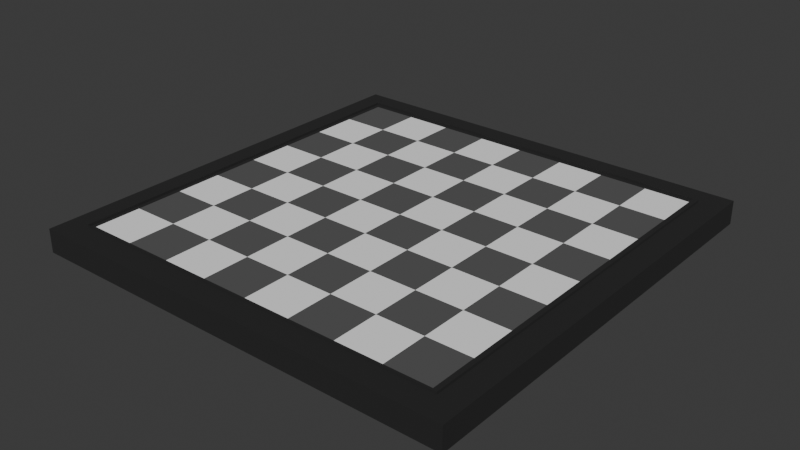 # Source: chess_base.blend  (saved by Blender 4.2.67; exported with 4.5.12 LTS)
import bpy
from mathutils import Matrix  # noqa: F401  (used for matrix-valued properties, if any)

bpy.ops.wm.read_factory_settings(use_empty=True)
scene = bpy.context.scene
scene.name = 'Scene'

# ---- collections
col_chess = bpy.data.collections.new('CHESS'); scene.collection.children.link(col_chess)

# ---- materials (node trees are filled in below, after node groups)
mat_material_003 = bpy.data.materials.new('Material.003')
mat_material_004 = bpy.data.materials.new('Material.004')
mat_material = bpy.data.materials.new('Material')
mat_material.alpha_threshold = 0.0
mat_material.roughness = 0.5
mat_material.line_color = (0.0, 0.0, 0.0, 1.0)

# ---- material node trees
mat_material_003.use_nodes = True; mat_material_003.node_tree.nodes.clear()
_N = mat_material_003.node_tree.nodes; _L = mat_material_003.node_tree.links
n0 = _N.new('ShaderNodeBsdfPrincipled'); n0.name = 'Principled BSDF'; n0.location = (10, 300)
n0.inputs[0].default_value = (0.9119, 0.9119, 0.9119, 1.0)
n0.inputs[2].default_value = 0.9
n1 = _N.new('ShaderNodeOutputMaterial'); n1.name = 'Material Output'; n1.location = (300, 300)
_L.new(n0.outputs[0], n1.inputs[0])
n1.is_active_output = True
mat_material_004.use_nodes = True; mat_material_004.node_tree.nodes.clear()
_N = mat_material_004.node_tree.nodes; _L = mat_material_004.node_tree.links
n0 = _N.new('ShaderNodeBsdfPrincipled'); n0.name = 'Principled BSDF'; n0.location = (10, 300)
n0.inputs[0].default_value = (0.08873, 0.08873, 0.08873, 1.0)
n0.inputs[2].default_value = 0.9
n1 = _N.new('ShaderNodeOutputMaterial'); n1.name = 'Material Output'; n1.location = (300, 300)
_L.new(n0.outputs[0], n1.inputs[0])
n1.is_active_output = True
mat_material.use_nodes = True; mat_material.node_tree.nodes.clear()
_N = mat_material.node_tree.nodes; _L = mat_material.node_tree.links
n0 = _N.new('ShaderNodeOutputMaterial'); n0.name = 'Material Output'; n0.location = (300, 300)
n1 = _N.new('ShaderNodeBsdfPrincipled'); n1.name = 'Principled BSDF'; n1.location = (10, 300)
n1.inputs[0].default_value = (0.01662, 0.01662, 0.01662, 1.0)
n1.inputs[2].default_value = 0.9
n1.inputs[3].default_value = 1.45
_L.new(n1.outputs[0], n0.inputs[0])
n0.is_active_output = True

# ---- world
world_world = bpy.data.worlds.new('World'); scene.world = world_world
world_world.use_nodes = True; world_world.node_tree.nodes.clear()
_N = world_world.node_tree.nodes; _L = world_world.node_tree.links
n0 = _N.new('ShaderNodeOutputWorld'); n0.name = 'World Output'; n0.location = (300, 300)
n1 = _N.new('ShaderNodeBackground'); n1.name = 'Background'; n1.location = (10, 300)
n1.inputs[0].default_value = (0.05088, 0.05088, 0.05088, 1.0)
_L.new(n1.outputs[0], n0.inputs[0])
n0.is_active_output = True
world_world.color = (0.05088, 0.05088, 0.05088)
world_world.sun_shadow_jitter_overblur = 0.0

# ---- meshes
me_plane_001 = bpy.data.meshes.new('Plane.001')
me_plane_001.from_pydata([(-1.0, -1.0, 0.0), (1.0, -1.0, 0.0), (-1.0, 1.0, 0.0), (1.0, 1.0, 0.0), (-0.75, -1.0, 0.0), (-0.5, -1.0, 0.0), (-0.25, -1.0, 0.0), (0.0, -1.0, 0.0), (0.25, -1.0, 0.0), (0.5, -1.0, 0.0), (0.75, -1.0, 0.0), (0.75, 1.0, 0.0), (0.5, 1.0, 0.0), (0.25, 1.0, 0.0), (0.0, 1.0, 0.0), (-0.25, 1.0, 0.0), (-0.5, 1.0, 0.0), (-0.75, 1.0, 0.0), (-1.0, 0.75, 0.0), (-1.0, 0.5, 0.0), (-1.0, 0.25, 0.0), (-1.0, 0.0, 0.0), (-1.0, -0.25, 0.0), (-1.0, -0.5, 0.0), (-1.0, -0.75, 0.0), (1.0, -0.75, 0.0), (1.0, -0.5, 0.0), (1.0, -0.25, 0.0), (1.0, 0.0, 0.0), (1.0, 0.25, 0.0), (1.0, 0.5, 0.0), (1.0, 0.75, 0.0), (-0.75, -0.75, 0.0), (-0.75, -0.5, 0.0), (-0.75, -0.25, 0.0), (-0.75, 0.0, 0.0), (-0.75, 0.25, 0.0), (-0.75, 0.5, 0.0), (-0.75, 0.75, 0.0), (-0.5, -0.75, 0.0), (-0.5, -0.5, 0.0), (-0.5, -0.25, 0.0), (-0.5, 0.0, 0.0), (-0.5, 0.25, 0.0), (-0.5, 0.5, 0.0), (-0.5, 0.75, 0.0), (-0.25, -0.75, 0.0), (-0.25, -0.5, 0.0), (-0.25, -0.25, 0.0), (-0.25, 0.0, 0.0), (-0.25, 0.25, 0.0), (-0.25, 0.5, 0.0), (-0.25, 0.75, 0.0), (0.0, -0.75, 0.0), (0.0, -0.5, 0.0), (0.0, -0.25, 0.0), (0.0, 0.0, 0.0), (0.0, 0.25, 0.0), (0.0, 0.5, 0.0), (0.0, 0.75, 0.0), (0.25, -0.75, 0.0), (0.25, -0.5, 0.0), (0.25, -0.25, 0.0), (0.25, 0.0, 0.0), (0.25, 0.25, 0.0), (0.25, 0.5, 0.0), (0.25, 0.75, 0.0), (0.5, -0.75, 0.0), (0.5, -0.5, 0.0), (0.5, -0.25, 0.0), (0.5, 0.0, 0.0), (0.5, 0.25, 0.0), (0.5, 0.5, 0.0), (0.5, 0.75, 0.0), (0.75, -0.75, 0.0), (0.75, -0.5, 0.0), (0.75, -0.25, 0.0), (0.75, 0.0, 0.0), (0.75, 0.25, 0.0), (0.75, 0.5, 0.0), (0.75, 0.75, 0.0), (-1.0, -1.0, 1.0), (1.0, -1.0, 1.0), (-1.0, 1.0, 1.0), (1.0, 1.0, 1.0), (-0.75, -1.0, 1.0), (-0.5, -1.0, 1.0), (-0.25, -1.0, 1.0), (0.0, -1.0, 1.0), (0.25, -1.0, 1.0), (0.5, -1.0, 1.0), (0.75, -1.0, 1.0), (0.75, 1.0, 1.0), (0.5, 1.0, 1.0), (0.25, 1.0, 1.0), (0.0, 1.0, 1.0), (-0.25, 1.0, 1.0), (-0.5, 1.0, 1.0), (-0.75, 1.0, 1.0), (-1.0, 0.75, 1.0), (-1.0, 0.5, 1.0), (-1.0, 0.25, 1.0), (-1.0, 0.0, 1.0), (-1.0, -0.25, 1.0), (-1.0, -0.5, 1.0), (-1.0, -0.75, 1.0), (1.0, -0.75, 1.0), (1.0, -0.5, 1.0), (1.0, -0.25, 1.0), (1.0, 0.0, 1.0), (1.0, 0.25, 1.0), (1.0, 0.5, 1.0), (1.0, 0.75, 1.0), (-0.75, -0.75, 1.0), (-0.75, -0.5, 1.0), (-0.75, -0.25, 1.0), (-0.75, 0.0, 1.0), (-0.75, 0.25, 1.0), (-0.75, 0.5, 1.0), (-0.75, 0.75, 1.0), (-0.5, -0.75, 1.0), (-0.5, -0.5, 1.0), (-0.5, -0.25, 1.0), (-0.5, 0.0, 1.0), (-0.5, 0.25, 1.0), (-0.5, 0.5, 1.0), (-0.5, 0.75, 1.0), (-0.25, -0.75, 1.0), (-0.25, -0.5, 1.0), (-0.25, -0.25, 1.0), (-0.25, 0.0, 1.0), (-0.25, 0.25, 1.0), (-0.25, 0.5, 1.0), (-0.25, 0.75, 1.0), (0.0, -0.75, 1.0), (0.0, -0.5, 1.0), (0.0, -0.25, 1.0), (0.0, 0.0, 1.0), (0.0, 0.25, 1.0), (0.0, 0.5, 1.0), (0.0, 0.75, 1.0), (0.25, -0.75, 1.0), (0.25, -0.5, 1.0), (0.25, -0.25, 1.0), (0.25, 0.0, 1.0), (0.25, 0.25, 1.0), (0.25, 0.5, 1.0), (0.25, 0.75, 1.0), (0.5, -0.75, 1.0), (0.5, -0.5, 1.0), (0.5, -0.25, 1.0), (0.5, 0.0, 1.0), (0.5, 0.25, 1.0), (0.5, 0.5, 1.0), (0.5, 0.75, 1.0), (0.75, -0.75, 1.0), (0.75, -0.5, 1.0), (0.75, -0.25, 1.0), (0.75, 0.0, 1.0), (0.75, 0.25, 1.0), (0.75, 0.5, 1.0), (0.75, 0.75, 1.0)], [], [(80, 11, 3, 31), (18, 2, 17, 38), (38, 17, 16, 45), (45, 16, 15, 52), (52, 15, 14, 59), (59, 14, 13, 66), (66, 13, 12, 73), (73, 12, 11, 80), (9, 67, 74, 10), (67, 68, 75, 74), (68, 69, 76, 75), (69, 70, 77, 76), (70, 71, 78, 77), (71, 72, 79, 78), (72, 73, 80, 79), (8, 60, 67, 9), (60, 61, 68, 67), (61, 62, 69, 68), (62, 63, 70, 69), (63, 64, 71, 70), (64, 65, 72, 71), (65, 66, 73, 72), (7, 53, 60, 8), (53, 54, 61, 60), (54, 55, 62, 61), (55, 56, 63, 62), (56, 57, 64, 63), (57, 58, 65, 64), (58, 59, 66, 65), (6, 46, 53, 7), (46, 47, 54, 53), (47, 48, 55, 54), (48, 49, 56, 55), (49, 50, 57, 56), (50, 51, 58, 57), (51, 52, 59, 58), (5, 39, 46, 6), (39, 40, 47, 46), (40, 41, 48, 47), (41, 42, 49, 48), (42, 43, 50, 49), (43, 44, 51, 50), (44, 45, 52, 51), (4, 32, 39, 5), (32, 33, 40, 39), (33, 34, 41, 40), (34, 35, 42, 41), (35, 36, 43, 42), (36, 37, 44, 43), (37, 38, 45, 44), (0, 24, 32, 4), (24, 23, 33, 32), (23, 22, 34, 33), (22, 21, 35, 34), (21, 20, 36, 35), (20, 19, 37, 36), (19, 18, 38, 37), (10, 74, 25, 1), (74, 75, 26, 25), (75, 76, 27, 26), (76, 77, 28, 27), (77, 78, 29, 28), (78, 79, 30, 29), (79, 80, 31, 30), (161, 112, 84, 92), (99, 119, 98, 83), (119, 126, 97, 98), (126, 133, 96, 97), (133, 140, 95, 96), (140, 147, 94, 95), (147, 154, 93, 94), (154, 161, 92, 93), (90, 91, 155, 148), (148, 155, 156, 149), (149, 156, 157, 150), (150, 157, 158, 151), (151, 158, 159, 152), (152, 159, 160, 153), (153, 160, 161, 154), (89, 90, 148, 141), (141, 148, 149, 142), (142, 149, 150, 143), (143, 150, 151, 144), (144, 151, 152, 145), (145, 152, 153, 146), (146, 153, 154, 147), (88, 89, 141, 134), (134, 141, 142, 135), (135, 142, 143, 136), (136, 143, 144, 137), (137, 144, 145, 138), (138, 145, 146, 139), (139, 146, 147, 140), (87, 88, 134, 127), (127, 134, 135, 128), (128, 135, 136, 129), (129, 136, 137, 130), (130, 137, 138, 131), (131, 138, 139, 132), (132, 139, 140, 133), (86, 87, 127, 120), (120, 127, 128, 121), (121, 128, 129, 122), (122, 129, 130, 123), (123, 130, 131, 124), (124, 131, 132, 125), (125, 132, 133, 126), (85, 86, 120, 113), (113, 120, 121, 114), (114, 121, 122, 115), (115, 122, 123, 116), (116, 123, 124, 117), (117, 124, 125, 118), (118, 125, 126, 119), (81, 85, 113, 105), (105, 113, 114, 104), (104, 114, 115, 103), (103, 115, 116, 102), (102, 116, 117, 101), (101, 117, 118, 100), (100, 118, 119, 99), (91, 82, 106, 155), (155, 106, 107, 156), (156, 107, 108, 157), (157, 108, 109, 158), (158, 109, 110, 159), (159, 110, 111, 160), (160, 111, 112, 161), (3, 11, 92, 84), (30, 31, 112, 111), (2, 18, 99, 83), (11, 12, 93, 92), (18, 19, 100, 99), (12, 13, 94, 93), (24, 0, 81, 105), (19, 20, 101, 100), (13, 14, 95, 94), (10, 1, 82, 91), (20, 21, 102, 101), (14, 15, 96, 95), (31, 3, 84, 112), (21, 22, 103, 102), (15, 16, 97, 96), (17, 2, 83, 98), (22, 23, 104, 103), (16, 17, 98, 97), (0, 4, 85, 81), (23, 24, 105, 104), (4, 5, 86, 85), (1, 25, 106, 82), (5, 6, 87, 86), (25, 26, 107, 106), (6, 7, 88, 87), (26, 27, 108, 107), (7, 8, 89, 88), (27, 28, 109, 108), (8, 9, 90, 89), (28, 29, 110, 109), (9, 10, 91, 90), (29, 30, 111, 110)])
me_plane_001.polygons.foreach_set('material_index', [0, 1, 0, 1, 0, 1, 0, 1, 0, 1, 0, 1, 0, 1, 0, 1, 0, 1, 0, 1, 0, 1, 0, 1, 0, 1, 0, 1, 0, 1, 0, 1, 0, 1, 0, 1, 0, 1, 0, 1, 0, 1, 0, 1, 0, 1, 0, 1, 0, 1, 0, 1, 0, 1, 0, 1, 0, 1, 0, 1, 0, 1, 0, 1, 0, 1, 0, 1, 0, 1, 0, 1, 0, 1, 0, 1, 0, 1, 0, 1, 0, 1, 0, 1, 0, 1, 0, 1, 0, 1, 0, 1, 0, 1, 0, 1, 0, 1, 0, 1, 0, 1, 0, 1, 0, 1, 0, 1, 0, 1, 0, 1, 0, 1, 0, 1, 0, 1, 0, 1, 0, 1, 0, 1, 0, 1, 0, 1, 0, 1, 1, 1, 0, 0, 0, 1, 1, 1, 0, 0, 0, 1, 1, 1, 0, 0, 0, 1, 1, 1, 0, 0, 1, 1, 0, 0, 1, 1, 0, 0])
_uv = me_plane_001.uv_layers.new(name='UVMap')
_uv.uv.foreach_set('vector', [0.875, 0.875, 0.875, 1.0, 1.0, 1.0, 1.0, 0.875, 0.0, 0.875, 0.0, 1.0, 0.125, 1.0, 0.125, 0.875, 0.125, 0.875, 0.125, 1.0, 0.25, 1.0, 0.25, 0.875, 0.25, 0.875, 0.25, 1.0, 0.375, 1.0, 0.375, 0.875, 0.375, 0.875, 0.375, 1.0, 0.5, 1.0, 0.5, 0.875, 0.5, 0.875, 0.5, 1.0, 0.625, 1.0, 0.625, 0.875, 0.625, 0.875, 0.625, 1.0, 0.75, 1.0, 0.75, 0.875, 0.75, 0.875, 0.75, 1.0, 0.875, 1.0, 0.875, 0.875, 0.75, 0.0, 0.75, 0.125, 0.875, 0.125, 0.875, 0.0, 0.75, 0.125, 0.75, 0.25, 0.875, 0.25, 0.875, 0.125, 0.75, 0.25, 0.75, 0.375, 0.875, 0.375, 0.875, 0.25, 0.75, 0.375, 0.75, 0.5, 0.875, 0.5, 0.875, 0.375, 0.75, 0.5, 0.75, 0.625, 0.875, 0.625, 0.875, 0.5, 0.75, 0.625, 0.75, 0.75, 0.875, 0.75, 0.875, 0.625, 0.75, 0.75, 0.75, 0.875, 0.875, 0.875, 0.875, 0.75, 0.625, 0.0, 0.625, 0.125, 0.75, 0.125, 0.75, 0.0, 0.625, 0.125, 0.625, 0.25, 0.75, 0.25, 0.75, 0.125, 0.625, 0.25, 0.625, 0.375, 0.75, 0.375, 0.75, 0.25, 0.625, 0.375, 0.625, 0.5, 0.75, 0.5, 0.75, 0.375, 0.625, 0.5, 0.625, 0.625, 0.75, 0.625, 0.75, 0.5, 0.625, 0.625, 0.625, 0.75, 0.75, 0.75, 0.75, 0.625, 0.625, 0.75, 0.625, 0.875, 0.75, 0.875, 0.75, 0.75, 0.5, 0.0, 0.5, 0.125, 0.625, 0.125, 0.625, 0.0, 0.5, 0.125, 0.5, 0.25, 0.625, 0.25, 0.625, 0.125, 0.5, 0.25, 0.5, 0.375, 0.625, 0.375, 0.625, 0.25, 0.5, 0.375, 0.5, 0.5, 0.625, 0.5, 0.625, 0.375, 0.5, 0.5, 0.5, 0.625, 0.625, 0.625, 0.625, 0.5, 0.5, 0.625, 0.5, 0.75, 0.625, 0.75, 0.625, 0.625, 0.5, 0.75, 0.5, 0.875, 0.625, 0.875, 0.625, 0.75, 0.375, 0.0, 0.375, 0.125, 0.5, 0.125, 0.5, 0.0, 0.375, 0.125, 0.375, 0.25, 0.5, 0.25, 0.5, 0.125, 0.375, 0.25, 0.375, 0.375, 0.5, 0.375, 0.5, 0.25, 0.375, 0.375, 0.375, 0.5, 0.5, 0.5, 0.5, 0.375, 0.375, 0.5, 0.375, 0.625, 0.5, 0.625, 0.5, 0.5, 0.375, 0.625, 0.375, 0.75, 0.5, 0.75, 0.5, 0.625, 0.375, 0.75, 0.375, 0.875, 0.5, 0.875, 0.5, 0.75, 0.25, 0.0, 0.25, 0.125, 0.375, 0.125, 0.375, 0.0, 0.25, 0.125, 0.25, 0.25, 0.375, 0.25, 0.375, 0.125, 0.25, 0.25, 0.25, 0.375, 0.375, 0.375, 0.375, 0.25, 0.25, 0.375, 0.25, 0.5, 0.375, 0.5, 0.375, 0.375, 0.25, 0.5, 0.25, 0.625, 0.375, 0.625, 0.375, 0.5, 0.25, 0.625, 0.25, 0.75, 0.375, 0.75, 0.375, 0.625, 0.25, 0.75, 0.25, 0.875, 0.375, 0.875, 0.375, 0.75, 0.125, 0.0, 0.125, 0.125, 0.25, 0.125, 0.25, 0.0, 0.125, 0.125, 0.125, 0.25, 0.25, 0.25, 0.25, 0.125, 0.125, 0.25, 0.125, 0.375, 0.25, 0.375, 0.25, 0.25, 0.125, 0.375, 0.125, 0.5, 0.25, 0.5, 0.25, 0.375, 0.125, 0.5, 0.125, 0.625, 0.25, 0.625, 0.25, 0.5, 0.125, 0.625, 0.125, 0.75, 0.25, 0.75, 0.25, 0.625, 0.125, 0.75, 0.125, 0.875, 0.25, 0.875, 0.25, 0.75, 0.0, 0.0, 0.0, 0.125, 0.125, 0.125, 0.125, 0.0, 0.0, 0.125, 0.0, 0.25, 0.125, 0.25, 0.125, 0.125, 0.0, 0.25, 0.0, 0.375, 0.125, 0.375, 0.125, 0.25, 0.0, 0.375, 0.0, 0.5, 0.125, 0.5, 0.125, 0.375, 0.0, 0.5, 0.0, 0.625, 0.125, 0.625, 0.125, 0.5, 0.0, 0.625, 0.0, 0.75, 0.125, 0.75, 0.125, 0.625, 0.0, 0.75, 0.0, 0.875, 0.125, 0.875, 0.125, 0.75, 0.875, 0.0, 0.875, 0.125, 1.0, 0.125, 1.0, 0.0, 0.875, 0.125, 0.875, 0.25, 1.0, 0.25, 1.0, 0.125, 0.875, 0.25, 0.875, 0.375, 1.0, 0.375, 1.0, 0.25, 0.875, 0.375, 0.875, 0.5, 1.0, 0.5, 1.0, 0.375, 0.875, 0.5, 0.875, 0.625, 1.0, 0.625, 1.0, 0.5, 0.875, 0.625, 0.875, 0.75, 1.0, 0.75, 1.0, 0.625, 0.875, 0.75, 0.875, 0.875, 1.0, 0.875, 1.0, 0.75, 0.875, 0.875, 1.0, 0.875, 1.0, 1.0, 0.875, 1.0, 0.0, 0.875, 0.125, 0.875, 0.125, 1.0, 0.0, 1.0, 0.125, 0.875, 0.25, 0.875, 0.25, 1.0, 0.125, 1.0, 0.25, 0.875, 0.375, 0.875, 0.375, 1.0, 0.25, 1.0, 0.375, 0.875, 0.5, 0.875, 0.5, 1.0, 0.375, 1.0, 0.5, 0.875, 0.625, 0.875, 0.625, 1.0, 0.5, 1.0, 0.625, 0.875, 0.75, 0.875, 0.75, 1.0, 0.625, 1.0, 0.75, 0.875, 0.875, 0.875, 0.875, 1.0, 0.75, 1.0, 0.75, 0.0, 0.875, 0.0, 0.875, 0.125, 0.75, 0.125, 0.75, 0.125, 0.875, 0.125, 0.875, 0.25, 0.75, 0.25, 0.75, 0.25, 0.875, 0.25, 0.875, 0.375, 0.75, 0.375, 0.75, 0.375, 0.875, 0.375, 0.875, 0.5, 0.75, 0.5, 0.75, 0.5, 0.875, 0.5, 0.875, 0.625, 0.75, 0.625, 0.75, 0.625, 0.875, 0.625, 0.875, 0.75, 0.75, 0.75, 0.75, 0.75, 0.875, 0.75, 0.875, 0.875, 0.75, 0.875, 0.625, 0.0, 0.75, 0.0, 0.75, 0.125, 0.625, 0.125, 0.625, 0.125, 0.75, 0.125, 0.75, 0.25, 0.625, 0.25, 0.625, 0.25, 0.75, 0.25, 0.75, 0.375, 0.625, 0.375, 0.625, 0.375, 0.75, 0.375, 0.75, 0.5, 0.625, 0.5, 0.625, 0.5, 0.75, 0.5, 0.75, 0.625, 0.625, 0.625, 0.625, 0.625, 0.75, 0.625, 0.75, 0.75, 0.625, 0.75, 0.625, 0.75, 0.75, 0.75, 0.75, 0.875, 0.625, 0.875, 0.5, 0.0, 0.625, 0.0, 0.625, 0.125, 0.5, 0.125, 0.5, 0.125, 0.625, 0.125, 0.625, 0.25, 0.5, 0.25, 0.5, 0.25, 0.625, 0.25, 0.625, 0.375, 0.5, 0.375, 0.5, 0.375, 0.625, 0.375, 0.625, 0.5, 0.5, 0.5, 0.5, 0.5, 0.625, 0.5, 0.625, 0.625, 0.5, 0.625, 0.5, 0.625, 0.625, 0.625, 0.625, 0.75, 0.5, 0.75, 0.5, 0.75, 0.625, 0.75, 0.625, 0.875, 0.5, 0.875, 0.375, 0.0, 0.5, 0.0, 0.5, 0.125, 0.375, 0.125, 0.375, 0.125, 0.5, 0.125, 0.5, 0.25, 0.375, 0.25, 0.375, 0.25, 0.5, 0.25, 0.5, 0.375, 0.375, 0.375, 0.375, 0.375, 0.5, 0.375, 0.5, 0.5, 0.375, 0.5, 0.375, 0.5, 0.5, 0.5, 0.5, 0.625, 0.375, 0.625, 0.375, 0.625, 0.5, 0.625, 0.5, 0.75, 0.375, 0.75, 0.375, 0.75, 0.5, 0.75, 0.5, 0.875, 0.375, 0.875, 0.25, 0.0, 0.375, 0.0, 0.375, 0.125, 0.25, 0.125, 0.25, 0.125, 0.375, 0.125, 0.375, 0.25, 0.25, 0.25, 0.25, 0.25, 0.375, 0.25, 0.375, 0.375, 0.25, 0.375, 0.25, 0.375, 0.375, 0.375, 0.375, 0.5, 0.25, 0.5, 0.25, 0.5, 0.375, 0.5, 0.375, 0.625, 0.25, 0.625, 0.25, 0.625, 0.375, 0.625, 0.375, 0.75, 0.25, 0.75, 0.25, 0.75, 0.375, 0.75, 0.375, 0.875, 0.25, 0.875, 0.125, 0.0, 0.25, 0.0, 0.25, 0.125, 0.125, 0.125, 0.125, 0.125, 0.25, 0.125, 0.25, 0.25, 0.125, 0.25, 0.125, 0.25, 0.25, 0.25, 0.25, 0.375, 0.125, 0.375, 0.125, 0.375, 0.25, 0.375, 0.25, 0.5, 0.125, 0.5, 0.125, 0.5, 0.25, 0.5, 0.25, 0.625, 0.125, 0.625, 0.125, 0.625, 0.25, 0.625, 0.25, 0.75, 0.125, 0.75, 0.125, 0.75, 0.25, 0.75, 0.25, 0.875, 0.125, 0.875, 0.0, 0.0, 0.125, 0.0, 0.125, 0.125, 0.0, 0.125, 0.0, 0.125, 0.125, 0.125, 0.125, 0.25, 0.0, 0.25, 0.0, 0.25, 0.125, 0.25, 0.125, 0.375, 0.0, 0.375, 0.0, 0.375, 0.125, 0.375, 0.125, 0.5, 0.0, 0.5, 0.0, 0.5, 0.125, 0.5, 0.125, 0.625, 0.0, 0.625, 0.0, 0.625, 0.125, 0.625, 0.125, 0.75, 0.0, 0.75, 0.0, 0.75, 0.125, 0.75, 0.125, 0.875, 0.0, 0.875, 0.875, 0.0, 1.0, 0.0, 1.0, 0.125, 0.875, 0.125, 0.875, 0.125, 1.0, 0.125, 1.0, 0.25, 0.875, 0.25, 0.875, 0.25, 1.0, 0.25, 1.0, 0.375, 0.875, 0.375, 0.875, 0.375, 1.0, 0.375, 1.0, 0.5, 0.875, 0.5, 0.875, 0.5, 1.0, 0.5, 1.0, 0.625, 0.875, 0.625, 0.875, 0.625, 1.0, 0.625, 1.0, 0.75, 0.875, 0.75, 0.875, 0.75, 1.0, 0.75, 1.0, 0.875, 0.875, 0.875, 1.0, 1.0, 0.875, 1.0, 0.875, 1.0, 1.0, 1.0, 1.0, 0.75, 1.0, 0.875, 1.0, 0.875, 1.0, 0.75, 0.0, 1.0, 0.0, 0.875, 0.0, 0.875, 0.0, 1.0, 0.875, 1.0, 0.75, 1.0, 0.75, 1.0, 0.875, 1.0, 0.0, 0.875, 0.0, 0.75, 0.0, 0.75, 0.0, 0.875, 0.75, 1.0, 0.625, 1.0, 0.625, 1.0, 0.75, 1.0, 0.0, 0.125, 0.0, 0.0, 0.0, 0.0, 0.0, 0.125, 0.0, 0.75, 0.0, 0.625, 0.0, 0.625, 0.0, 0.75, 0.625, 1.0, 0.5, 1.0, 0.5, 1.0, 0.625, 1.0, 0.875, 0.0, 1.0, 0.0, 1.0, 0.0, 0.875, 0.0, 0.0, 0.625, 0.0, 0.5, 0.0, 0.5, 0.0, 0.625, 0.5, 1.0, 0.375, 1.0, 0.375, 1.0, 0.5, 1.0, 1.0, 0.875, 1.0, 1.0, 1.0, 1.0, 1.0, 0.875, 0.0, 0.5, 0.0, 0.375, 0.0, 0.375, 0.0, 0.5, 0.375, 1.0, 0.25, 1.0, 0.25, 1.0, 0.375, 1.0, 0.125, 1.0, 0.0, 1.0, 0.0, 1.0, 0.125, 1.0, 0.0, 0.375, 0.0, 0.25, 0.0, 0.25, 0.0, 0.375, 0.25, 1.0, 0.125, 1.0, 0.125, 1.0, 0.25, 1.0, 0.0, 0.0, 0.125, 0.0, 0.125, 0.0, 0.0, 0.0, 0.0, 0.25, 0.0, 0.125, 0.0, 0.125, 0.0, 0.25, 0.125, 0.0, 0.25, 0.0, 0.25, 0.0, 0.125, 0.0, 1.0, 0.0, 1.0, 0.125, 1.0, 0.125, 1.0, 0.0, 0.25, 0.0, 0.375, 0.0, 0.375, 0.0, 0.25, 0.0, 1.0, 0.125, 1.0, 0.25, 1.0, 0.25, 1.0, 0.125, 0.375, 0.0, 0.5, 0.0, 0.5, 0.0, 0.375, 0.0, 1.0, 0.25, 1.0, 0.375, 1.0, 0.375, 1.0, 0.25, 0.5, 0.0, 0.625, 0.0, 0.625, 0.0, 0.5, 0.0, 1.0, 0.375, 1.0, 0.5, 1.0, 0.5, 1.0, 0.375, 0.625, 0.0, 0.75, 0.0, 0.75, 0.0, 0.625, 0.0, 1.0, 0.5, 1.0, 0.625, 1.0, 0.625, 1.0, 0.5, 0.75, 0.0, 0.875, 0.0, 0.875, 0.0, 0.75, 0.0, 1.0, 0.625, 1.0, 0.75, 1.0, 0.75, 1.0, 0.625])
me_plane_001.materials.append(mat_material_003)
me_plane_001.materials.append(mat_material_004)
me_plane_001.update()
me_plane_002 = bpy.data.meshes.new('Plane.002')
me_plane_002.from_pydata([(-0.82, -0.82, 0.0), (0.82, -0.82, 0.0), (-0.82, 0.82, 0.0), (0.82, 0.82, 0.0), (-0.8, -0.82, 0.0), (-0.6, -0.82, 0.0), (-0.4, -0.82, 0.0), (-0.2, -0.82, 0.0), (0.0, -0.82, 0.0), (0.2, -0.82, 0.0), (0.4, -0.82, 0.0), (0.6, -0.82, 0.0), (0.8, -0.82, 0.0), (0.8, 0.82, 0.0), (0.6, 0.82, 0.0), (0.4, 0.82, 0.0), (0.2, 0.82, 0.0), (0.0, 0.82, 0.0), (-0.2, 0.82, 0.0), (-0.4, 0.82, 0.0), (-0.6, 0.82, 0.0), (-0.8, 0.82, 0.0), (-0.82, 0.8, 0.0), (-0.82, 0.6, 0.0), (-0.82, 0.4, 0.0), (-0.82, 0.2, 0.0), (-0.82, 0.0, 0.0), (-0.82, -0.2, 0.0), (-0.82, -0.4, 0.0), (-0.82, -0.6, 0.0), (-0.82, -0.8, 0.0), (0.82, -0.8, 0.0), (0.82, -0.6, 0.0), (0.82, -0.4, 0.0), (0.82, -0.2, 0.0), (0.82, 0.0, 0.0), (0.82, 0.2, 0.0), (0.82, 0.4, 0.0), (0.82, 0.6, 0.0), (0.82, 0.8, 0.0), (-0.8, -0.8, 0.0), (-0.8, -0.6, 0.0), (-0.8, -0.4, 0.0), (-0.8, -0.2, 0.0), (-0.8, 0.0, 0.0), (-0.8, 0.2, 0.0), (-0.8, 0.4, 0.0), (-0.8, 0.6, 0.0), (-0.8, 0.8, 0.0), (-0.6, -0.8, 0.0), (-0.6, 0.8, 0.0), (-0.4, -0.8, 0.0), (-0.4, 0.8, 0.0), (-0.2, -0.8, 0.0), (-0.2, 0.8, 0.0), (0.0, -0.8, 0.0), (0.0, 0.8, 0.0), (0.2, -0.8, 0.0), (0.2, 0.8, 0.0), (0.4, -0.8, 0.0), (0.4, 0.8, 0.0), (0.6, -0.8, 0.0), (0.6, 0.8, 0.0), (0.8, -0.8, 0.0), (0.8, -0.6, 0.0), (0.8, -0.4, 0.0), (0.8, -0.2, 0.0), (0.8, 0.0, 0.0), (0.8, 0.2, 0.0), (0.8, 0.4, 0.0), (0.8, 0.6, 0.0), (0.8, 0.8, 0.0), (-0.8, -0.92, 0.0), (-0.6, -0.92, 0.0), (-0.4, -0.92, 0.0), (-0.2, -0.92, 0.0), (0.0, -0.92, 0.0), (0.2, -0.92, 0.0), (0.4, -0.92, 0.0), (0.6, -0.92, 0.0), (0.8, -0.92, 0.0), (-0.92, 0.8, 0.0), (-0.92, 0.6, 0.0), (-0.92, 0.4, 0.0), (-0.92, 0.2, 0.0), (-0.92, 0.0, 0.0), (-0.92, -0.2, 0.0), (-0.92, -0.4, 0.0), (-0.92, -0.6, 0.0), (-0.92, -0.8, 0.0), (-0.92, -0.92, 0.0), (0.8, 0.92, 0.0), (0.6, 0.92, 0.0), (0.4, 0.92, 0.0), (0.2, 0.92, 0.0), (0.0, 0.92, 0.0), (-0.2, 0.92, 0.0), (-0.4, 0.92, 0.0), (-0.6, 0.92, 0.0), (-0.8, 0.92, 0.0), (-0.92, 0.92, 0.0), (0.92, -0.8, 0.0), (0.92, -0.6, 0.0), (0.92, -0.4, 0.0), (0.92, -0.2, 0.0), (0.92, 0.0, 0.0), (0.92, 0.2, 0.0), (0.92, 0.4, 0.0), (0.92, 0.6, 0.0), (0.92, 0.8, 0.0), (0.92, -0.92, 0.0), (0.92, 0.92, 0.0), (-0.82, -0.82, 1.0), (0.82, -0.82, 1.0), (-0.82, 0.82, 1.0), (0.82, 0.82, 1.0), (-0.8, -0.82, 1.0), (-0.6, -0.82, 1.0), (-0.4, -0.82, 1.0), (-0.2, -0.82, 1.0), (0.0, -0.82, 1.0), (0.2, -0.82, 1.0), (0.4, -0.82, 1.0), (0.6, -0.82, 1.0), (0.8, -0.82, 1.0), (0.8, 0.82, 1.0), (0.6, 0.82, 1.0), (0.4, 0.82, 1.0), (0.2, 0.82, 1.0), (0.0, 0.82, 1.0), (-0.2, 0.82, 1.0), (-0.4, 0.82, 1.0), (-0.6, 0.82, 1.0), (-0.8, 0.82, 1.0), (-0.82, 0.8, 1.0), (-0.82, 0.6, 1.0), (-0.82, 0.4, 1.0), (-0.82, 0.2, 1.0), (-0.82, 0.0, 1.0), (-0.82, -0.2, 1.0), (-0.82, -0.4, 1.0), (-0.82, -0.6, 1.0), (-0.82, -0.8, 1.0), (0.82, -0.8, 1.0), (0.82, -0.6, 1.0), (0.82, -0.4, 1.0), (0.82, -0.2, 1.0), (0.82, 0.0, 1.0), (0.82, 0.2, 1.0), (0.82, 0.4, 1.0), (0.82, 0.6, 1.0), (0.82, 0.8, 1.0), (-0.8, -0.8, 1.0), (-0.8, -0.6, 1.0), (-0.8, -0.4, 1.0), (-0.8, -0.2, 1.0), (-0.8, 0.0, 1.0), (-0.8, 0.2, 1.0), (-0.8, 0.4, 1.0), (-0.8, 0.6, 1.0), (-0.8, 0.8, 1.0), (-0.6, -0.8, 1.0), (-0.6, 0.8, 1.0), (-0.4, -0.8, 1.0), (-0.4, 0.8, 1.0), (-0.2, -0.8, 1.0), (-0.2, 0.8, 1.0), (0.0, -0.8, 1.0), (0.0, 0.8, 1.0), (0.2, -0.8, 1.0), (0.2, 0.8, 1.0), (0.4, -0.8, 1.0), (0.4, 0.8, 1.0), (0.6, -0.8, 1.0), (0.6, 0.8, 1.0), (0.8, -0.8, 1.0), (0.8, -0.6, 1.0), (0.8, -0.4, 1.0), (0.8, -0.2, 1.0), (0.8, 0.0, 1.0), (0.8, 0.2, 1.0), (0.8, 0.4, 1.0), (0.8, 0.6, 1.0), (0.8, 0.8, 1.0), (-0.8, -0.92, 1.0), (-0.6, -0.92, 1.0), (-0.4, -0.92, 1.0), (-0.2, -0.92, 1.0), (0.0, -0.92, 1.0), (0.2, -0.92, 1.0), (0.4, -0.92, 1.0), (0.6, -0.92, 1.0), (0.8, -0.92, 1.0), (-0.92, 0.8, 1.0), (-0.92, 0.6, 1.0), (-0.92, 0.4, 1.0), (-0.92, 0.2, 1.0), (-0.92, 0.0, 1.0), (-0.92, -0.2, 1.0), (-0.92, -0.4, 1.0), (-0.92, -0.6, 1.0), (-0.92, -0.8, 1.0), (-0.92, -0.92, 1.0), (0.8, 0.92, 1.0), (0.6, 0.92, 1.0), (0.4, 0.92, 1.0), (0.2, 0.92, 1.0), (0.0, 0.92, 1.0), (-0.2, 0.92, 1.0), (-0.4, 0.92, 1.0), (-0.6, 0.92, 1.0), (-0.8, 0.92, 1.0), (-0.92, 0.92, 1.0), (0.92, -0.8, 1.0), (0.92, -0.6, 1.0), (0.92, -0.4, 1.0), (0.92, -0.2, 1.0), (0.92, 0.0, 1.0), (0.92, 0.2, 1.0), (0.92, 0.4, 1.0), (0.92, 0.6, 1.0), (0.92, 0.8, 1.0), (0.92, -0.92, 1.0), (0.92, 0.92, 1.0), (-0.82, -0.82, 1.105), (0.82, -0.82, 1.105), (-0.82, 0.82, 1.105), (0.82, 0.82, 1.105), (-0.8, -0.82, 1.105), (-0.6, -0.82, 1.105), (-0.4, -0.82, 1.105), (-0.2, -0.82, 1.105), (0.0, -0.82, 1.105), (0.2, -0.82, 1.105), (0.4, -0.82, 1.105), (0.6, -0.82, 1.105), (0.8, -0.82, 1.105), (0.8, 0.82, 1.105), (0.6, 0.82, 1.105), (0.4, 0.82, 1.105), (0.2, 0.82, 1.105), (0.0, 0.82, 1.105), (-0.2, 0.82, 1.105), (-0.4, 0.82, 1.105), (-0.6, 0.82, 1.105), (-0.8, 0.82, 1.105), (-0.82, 0.8, 1.105), (-0.82, 0.6, 1.105), (-0.82, 0.4, 1.105), (-0.82, 0.2, 1.105), (-0.82, 0.0, 1.105), (-0.82, -0.2, 1.105), (-0.82, -0.4, 1.105), (-0.82, -0.6, 1.105), (-0.82, -0.8, 1.105), (0.82, -0.8, 1.105), (0.82, -0.6, 1.105), (0.82, -0.4, 1.105), (0.82, -0.2, 1.105), (0.82, 0.0, 1.105), (0.82, 0.2, 1.105), (0.82, 0.4, 1.105), (0.82, 0.6, 1.105), (0.82, 0.8, 1.105), (0.8, -0.8, 1.105), (0.8, -0.6, 1.105), (0.8, -0.4, 1.105), (0.8, -0.2, 1.105), (0.8, 0.0, 1.105), (0.8, 0.2, 1.105), (0.8, 0.4, 1.105), (0.8, 0.6, 1.105), (0.8, 0.8, 1.105)], [], [(71, 13, 3, 39), (22, 2, 21, 48), (48, 21, 20, 50), (50, 20, 19, 52), (52, 19, 18, 54), (54, 18, 17, 56), (56, 17, 16, 58), (58, 16, 15, 60), (60, 15, 14, 62), (62, 14, 13, 71), (11, 61, 63, 12), (10, 59, 61, 11), (9, 57, 59, 10), (8, 55, 57, 9), (7, 53, 55, 8), (6, 51, 53, 7), (5, 49, 51, 6), (4, 40, 49, 5), (0, 30, 40, 4), (30, 29, 41, 40), (29, 28, 42, 41), (28, 27, 43, 42), (27, 26, 44, 43), (26, 25, 45, 44), (25, 24, 46, 45), (24, 23, 47, 46), (23, 22, 48, 47), (12, 63, 31, 1), (63, 64, 32, 31), (64, 65, 33, 32), (65, 66, 34, 33), (66, 67, 35, 34), (67, 68, 36, 35), (68, 69, 37, 36), (69, 70, 38, 37), (70, 71, 39, 38), (80, 12, 1, 31, 101, 110), (8, 76, 75, 7), (5, 73, 72, 4), (12, 80, 79, 11), (9, 77, 76, 8), (6, 74, 73, 5), (10, 78, 77, 9), (7, 75, 74, 6), (89, 30, 0, 4, 72, 90), (11, 79, 78, 10), (26, 85, 84, 25), (23, 82, 81, 22), (30, 89, 88, 29), (27, 86, 85, 26), (24, 83, 82, 23), (28, 87, 86, 27), (25, 84, 83, 24), (99, 21, 2, 22, 81, 100), (29, 88, 87, 28), (18, 96, 95, 17), (15, 93, 92, 14), (19, 97, 96, 18), (16, 94, 93, 15), (109, 39, 3, 13, 91, 111), (20, 98, 97, 19), (17, 95, 94, 16), (14, 92, 91, 13), (21, 99, 98, 20), (33, 103, 102, 32), (37, 107, 106, 36), (34, 104, 103, 33), (38, 108, 107, 37), (35, 105, 104, 34), (32, 102, 101, 31), (39, 109, 108, 38), (36, 106, 105, 35), (145, 146, 258, 257), (134, 160, 133, 114), (160, 162, 132, 133), (162, 164, 131, 132), (164, 166, 130, 131), (166, 168, 129, 130), (168, 170, 128, 129), (170, 172, 127, 128), (172, 174, 126, 127), (174, 183, 125, 126), (123, 124, 175, 173), (122, 123, 173, 171), (121, 122, 171, 169), (120, 121, 169, 167), (119, 120, 167, 165), (118, 119, 165, 163), (117, 118, 163, 161), (116, 117, 161, 152), (112, 116, 152, 142), (142, 152, 153, 141), (141, 153, 154, 140), (140, 154, 155, 139), (139, 155, 156, 138), (138, 156, 157, 137), (137, 157, 158, 136), (136, 158, 159, 135), (135, 159, 160, 134), (127, 128, 240, 239), (151, 115, 227, 263), (179, 178, 267, 268), (144, 145, 257, 256), (126, 127, 239, 238), (124, 113, 225, 236), (178, 177, 266, 267), (143, 144, 256, 255), (125, 126, 238, 237), (192, 222, 213, 143, 113, 124), (120, 119, 187, 188), (117, 116, 184, 185), (124, 123, 191, 192), (121, 120, 188, 189), (118, 117, 185, 186), (122, 121, 189, 190), (119, 118, 186, 187), (201, 202, 184, 116, 112, 142), (123, 122, 190, 191), (138, 137, 196, 197), (135, 134, 193, 194), (142, 141, 200, 201), (139, 138, 197, 198), (136, 135, 194, 195), (140, 139, 198, 199), (137, 136, 195, 196), (211, 212, 193, 134, 114, 133), (141, 140, 199, 200), (130, 129, 207, 208), (127, 126, 204, 205), (131, 130, 208, 209), (128, 127, 205, 206), (221, 223, 203, 125, 115, 151), (132, 131, 209, 210), (129, 128, 206, 207), (126, 125, 203, 204), (133, 132, 210, 211), (145, 144, 214, 215), (149, 148, 218, 219), (146, 145, 215, 216), (150, 149, 219, 220), (147, 146, 216, 217), (144, 143, 213, 214), (151, 150, 220, 221), (148, 147, 217, 218), (106, 107, 219, 218), (107, 108, 220, 219), (108, 109, 221, 220), (91, 92, 204, 203), (64, 63, 175, 176), (110, 101, 213, 222), (92, 93, 205, 204), (65, 64, 176, 177), (109, 111, 223, 221), (93, 94, 206, 205), (66, 65, 177, 178), (111, 91, 203, 223), (94, 95, 207, 206), (67, 66, 178, 179), (95, 96, 208, 207), (68, 67, 179, 180), (96, 97, 209, 208), (69, 68, 180, 181), (97, 98, 210, 209), (70, 69, 181, 182), (98, 99, 211, 210), (81, 82, 194, 193), (71, 70, 182, 183), (99, 100, 212, 211), (82, 83, 195, 194), (63, 61, 173, 175), (83, 84, 196, 195), (62, 71, 183, 174), (84, 85, 197, 196), (61, 59, 171, 173), (40, 41, 153, 152), (100, 81, 193, 212), (85, 86, 198, 197), (60, 62, 174, 172), (41, 42, 154, 153), (86, 87, 199, 198), (59, 57, 169, 171), (80, 110, 222, 192), (42, 43, 155, 154), (87, 88, 200, 199), (58, 60, 172, 170), (43, 44, 156, 155), (88, 89, 201, 200), (57, 55, 167, 169), (44, 45, 157, 156), (89, 90, 202, 201), (56, 58, 170, 168), (45, 46, 158, 157), (72, 73, 185, 184), (55, 53, 165, 167), (46, 47, 159, 158), (73, 74, 186, 185), (54, 56, 168, 166), (47, 48, 160, 159), (74, 75, 187, 186), (53, 51, 163, 165), (101, 102, 214, 213), (75, 76, 188, 187), (52, 54, 166, 164), (102, 103, 215, 214), (76, 77, 189, 188), (51, 49, 161, 163), (103, 104, 216, 215), (77, 78, 190, 189), (50, 52, 164, 162), (104, 105, 217, 216), (78, 79, 191, 190), (49, 40, 152, 161), (105, 106, 218, 217), (90, 72, 184, 202), (79, 80, 192, 191), (48, 50, 162, 160), (272, 263, 227, 237), (236, 225, 255, 264), (264, 255, 256, 265), (265, 256, 257, 266), (266, 257, 258, 267), (267, 258, 259, 268), (268, 259, 260, 269), (269, 260, 261, 270), (270, 261, 262, 271), (271, 262, 263, 272), (180, 179, 268, 269), (133, 114, 226, 245), (125, 183, 272, 237), (128, 129, 241, 240), (146, 147, 259, 258), (181, 180, 269, 270), (112, 116, 228, 224), (114, 134, 246, 226), (129, 130, 242, 241), (147, 148, 260, 259), (182, 181, 270, 271), (116, 117, 229, 228), (134, 135, 247, 246), (130, 131, 243, 242), (148, 149, 261, 260), (183, 182, 271, 272), (117, 118, 230, 229), (135, 136, 248, 247), (131, 132, 244, 243), (149, 150, 262, 261), (118, 119, 231, 230), (136, 137, 249, 248), (132, 133, 245, 244), (150, 151, 263, 262), (119, 120, 232, 231), (137, 138, 250, 249), (120, 121, 233, 232), (138, 139, 251, 250), (121, 122, 234, 233), (139, 140, 252, 251), (122, 123, 235, 234), (140, 141, 253, 252), (175, 124, 236, 264), (123, 124, 236, 235), (141, 142, 254, 253), (176, 175, 264, 265), (115, 125, 237, 227), (113, 143, 255, 225), (177, 176, 265, 266), (142, 112, 224, 254)])
_uv = me_plane_002.uv_layers.new(name='UVMap')
_uv.uv.foreach_set('vector', [0.9, 0.9, 0.9, 1.0, 1.0, 1.0, 1.0, 0.9, 0.0, 0.9, 0.0, 1.0, 0.1, 1.0, 0.1, 0.9, 0.1, 0.9, 0.1, 1.0, 0.2, 1.0, 0.2, 0.9, 0.2, 0.9, 0.2, 1.0, 0.3, 1.0, 0.3, 0.9, 0.3, 0.9, 0.3, 1.0, 0.4, 1.0, 0.4, 0.9, 0.4, 0.9, 0.4, 1.0, 0.5, 1.0, 0.5, 0.9, 0.5, 0.9, 0.5, 1.0, 0.6, 1.0, 0.6, 0.9, 0.6, 0.9, 0.6, 1.0, 0.7, 1.0, 0.7, 0.9, 0.7, 0.9, 0.7, 1.0, 0.8, 1.0, 0.8, 0.9, 0.8, 0.9, 0.8, 1.0, 0.9, 1.0, 0.9, 0.9, 0.8, 0.0, 0.8, 0.1, 0.9, 0.1, 0.9, 0.0, 0.7, 0.0, 0.7, 0.1, 0.8, 0.1, 0.8, 0.0, 0.6, 0.0, 0.6, 0.1, 0.7, 0.1, 0.7, 0.0, 0.5, 0.0, 0.5, 0.1, 0.6, 0.1, 0.6, 0.0, 0.4, 0.0, 0.4, 0.1, 0.5, 0.1, 0.5, 0.0, 0.3, 0.0, 0.3, 0.1, 0.4, 0.1, 0.4, 0.0, 0.2, 0.0, 0.2, 0.1, 0.3, 0.1, 0.3, 0.0, 0.1, 0.0, 0.1, 0.1, 0.2, 0.1, 0.2, 0.0, 0.0, 0.0, 0.0, 0.1, 0.1, 0.1, 0.1, 0.0, 0.0, 0.1, 0.0, 0.2, 0.1, 0.2, 0.1, 0.1, 0.0, 0.2, 0.0, 0.3, 0.1, 0.3, 0.1, 0.2, 0.0, 0.3, 0.0, 0.4, 0.1, 0.4, 0.1, 0.3, 0.0, 0.4, 0.0, 0.5, 0.1, 0.5, 0.1, 0.4, 0.0, 0.5, 0.0, 0.6, 0.1, 0.6, 0.1, 0.5, 0.0, 0.6, 0.0, 0.7, 0.1, 0.7, 0.1, 0.6, 0.0, 0.7, 0.0, 0.8, 0.1, 0.8, 0.1, 0.7, 0.0, 0.8, 0.0, 0.9, 0.1, 0.9, 0.1, 0.8, 0.9, 0.0, 0.9, 0.1, 1.0, 0.1, 1.0, 0.0, 0.9, 0.1, 0.9, 0.2, 1.0, 0.2, 1.0, 0.1, 0.9, 0.2, 0.9, 0.3, 1.0, 0.3, 1.0, 0.2, 0.9, 0.3, 0.9, 0.4, 1.0, 0.4, 1.0, 0.3, 0.9, 0.4, 0.9, 0.5, 1.0, 0.5, 1.0, 0.4, 0.9, 0.5, 0.9, 0.6, 1.0, 0.6, 1.0, 0.5, 0.9, 0.6, 0.9, 0.7, 1.0, 0.7, 1.0, 0.6, 0.9, 0.7, 0.9, 0.8, 1.0, 0.8, 1.0, 0.7, 0.9, 0.8, 0.9, 0.9, 1.0, 0.9, 1.0, 0.8, 0.9, 0.0, 0.9, 0.0, 1.0, 0.0, 1.0, 0.1, 1.0, 0.1, 1.0, 0.0, 0.5, 0.0, 0.5, 0.0, 0.4, 0.0, 0.4, 0.0, 0.2, 0.0, 0.2, 0.0, 0.1, 0.0, 0.1, 0.0, 0.9, 0.0, 0.9, 0.0, 0.8, 0.0, 0.8, 0.0, 0.6, 0.0, 0.6, 0.0, 0.5, 0.0, 0.5, 0.0, 0.3, 0.0, 0.3, 0.0, 0.2, 0.0, 0.2, 0.0, 0.7, 0.0, 0.7, 0.0, 0.6, 0.0, 0.6, 0.0, 0.4, 0.0, 0.4, 0.0, 0.3, 0.0, 0.3, 0.0, 0.0, 0.1, 0.0, 0.1, 0.0, 0.0, 0.1, 0.0, 0.1, 0.0, 0.0, 0.0, 0.8, 0.0, 0.8, 0.0, 0.7, 0.0, 0.7, 0.0, 0.0, 0.5, 0.0, 0.5, 0.0, 0.6, 0.0, 0.6, 0.0, 0.8, 0.0, 0.8, 0.0, 0.9, 0.0, 0.9, 0.0, 0.1, 0.0, 0.1, 0.0, 0.2, 0.0, 0.2, 0.0, 0.4, 0.0, 0.4, 0.0, 0.5, 0.0, 0.5, 0.0, 0.7, 0.0, 0.7, 0.0, 0.8, 0.0, 0.8, 0.0, 0.3, 0.0, 0.3, 0.0, 0.4, 0.0, 0.4, 0.0, 0.6, 0.0, 0.6, 0.0, 0.7, 0.0, 0.7, 0.1, 1.0, 0.1, 1.0, 0.0, 1.0, 0.0, 0.9, 0.0, 0.9, 0.0, 1.0, 0.0, 0.2, 0.0, 0.2, 0.0, 0.3, 0.0, 0.3, 0.4, 1.0, 0.4, 1.0, 0.5, 1.0, 0.5, 1.0, 0.7, 1.0, 0.7, 1.0, 0.8, 1.0, 0.8, 1.0, 0.3, 1.0, 0.3, 1.0, 0.4, 1.0, 0.4, 1.0, 0.6, 1.0, 0.6, 1.0, 0.7, 1.0, 0.7, 1.0, 1.0, 0.9, 1.0, 0.9, 1.0, 1.0, 0.9, 1.0, 0.9, 1.0, 1.0, 1.0, 0.2, 1.0, 0.2, 1.0, 0.3, 1.0, 0.3, 1.0, 0.5, 1.0, 0.5, 1.0, 0.6, 1.0, 0.6, 1.0, 0.8, 1.0, 0.8, 1.0, 0.9, 1.0, 0.9, 1.0, 0.1, 1.0, 0.1, 1.0, 0.2, 1.0, 0.2, 1.0, 1.0, 0.3, 1.0, 0.3, 1.0, 0.2, 1.0, 0.2, 1.0, 0.7, 1.0, 0.7, 1.0, 0.6, 1.0, 0.6, 1.0, 0.4, 1.0, 0.4, 1.0, 0.3, 1.0, 0.3, 1.0, 0.8, 1.0, 0.8, 1.0, 0.7, 1.0, 0.7, 1.0, 0.5, 1.0, 0.5, 1.0, 0.4, 1.0, 0.4, 1.0, 0.2, 1.0, 0.2, 1.0, 0.1, 1.0, 0.1, 1.0, 0.9, 1.0, 0.9, 1.0, 0.8, 1.0, 0.8, 1.0, 0.6, 1.0, 0.6, 1.0, 0.5, 1.0, 0.5, 1.0, 0.3, 1.0, 0.4, 1.0, 0.4, 1.0, 0.3, 0.0, 0.9, 0.1, 0.9, 0.1, 1.0, 0.0, 1.0, 0.1, 0.9, 0.2, 0.9, 0.2, 1.0, 0.1, 1.0, 0.2, 0.9, 0.3, 0.9, 0.3, 1.0, 0.2, 1.0, 0.3, 0.9, 0.4, 0.9, 0.4, 1.0, 0.3, 1.0, 0.4, 0.9, 0.5, 0.9, 0.5, 1.0, 0.4, 1.0, 0.5, 0.9, 0.6, 0.9, 0.6, 1.0, 0.5, 1.0, 0.6, 0.9, 0.7, 0.9, 0.7, 1.0, 0.6, 1.0, 0.7, 0.9, 0.8, 0.9, 0.8, 1.0, 0.7, 1.0, 0.8, 0.9, 0.9, 0.9, 0.9, 1.0, 0.8, 1.0, 0.8, 0.0, 0.9, 0.0, 0.9, 0.1, 0.8, 0.1, 0.7, 0.0, 0.8, 0.0, 0.8, 0.1, 0.7, 0.1, 0.6, 0.0, 0.7, 0.0, 0.7, 0.1, 0.6, 0.1, 0.5, 0.0, 0.6, 0.0, 0.6, 0.1, 0.5, 0.1, 0.4, 0.0, 0.5, 0.0, 0.5, 0.1, 0.4, 0.1, 0.3, 0.0, 0.4, 0.0, 0.4, 0.1, 0.3, 0.1, 0.2, 0.0, 0.3, 0.0, 0.3, 0.1, 0.2, 0.1, 0.1, 0.0, 0.2, 0.0, 0.2, 0.1, 0.1, 0.1, 0.0, 0.0, 0.1, 0.0, 0.1, 0.1, 0.0, 0.1, 0.0, 0.1, 0.1, 0.1, 0.1, 0.2, 0.0, 0.2, 0.0, 0.2, 0.1, 0.2, 0.1, 0.3, 0.0, 0.3, 0.0, 0.3, 0.1, 0.3, 0.1, 0.4, 0.0, 0.4, 0.0, 0.4, 0.1, 0.4, 0.1, 0.5, 0.0, 0.5, 0.0, 0.5, 0.1, 0.5, 0.1, 0.6, 0.0, 0.6, 0.0, 0.6, 0.1, 0.6, 0.1, 0.7, 0.0, 0.7, 0.0, 0.7, 0.1, 0.7, 0.1, 0.8, 0.0, 0.8, 0.0, 0.8, 0.1, 0.8, 0.1, 0.9, 0.0, 0.9, 0.7, 1.0, 0.6, 1.0, 0.6, 1.0, 0.7, 1.0, 1.0, 0.9, 1.0, 1.0, 1.0, 1.0, 1.0, 0.9, 0.9, 0.5, 0.9, 0.4, 0.9, 0.4, 0.9, 0.5, 1.0, 0.2, 1.0, 0.3, 1.0, 0.3, 1.0, 0.2, 0.8, 1.0, 0.7, 1.0, 0.7, 1.0, 0.8, 1.0, 0.9, 0.0, 1.0, 0.0, 1.0, 0.0, 0.9, 0.0, 0.9, 0.4, 0.9, 0.3, 0.9, 0.3, 0.9, 0.4, 1.0, 0.1, 1.0, 0.2, 1.0, 0.2, 1.0, 0.1, 0.9, 1.0, 0.8, 1.0, 0.8, 1.0, 0.9, 1.0, 0.9, 0.0, 1.0, 0.0, 1.0, 0.1, 1.0, 0.1, 1.0, 0.0, 0.9, 0.0, 0.5, 0.0, 0.4, 0.0, 0.4, 0.0, 0.5, 0.0, 0.2, 0.0, 0.1, 0.0, 0.1, 0.0, 0.2, 0.0, 0.9, 0.0, 0.8, 0.0, 0.8, 0.0, 0.9, 0.0, 0.6, 0.0, 0.5, 0.0, 0.5, 0.0, 0.6, 0.0, 0.3, 0.0, 0.2, 0.0, 0.2, 0.0, 0.3, 0.0, 0.7, 0.0, 0.6, 0.0, 0.6, 0.0, 0.7, 0.0, 0.4, 0.0, 0.3, 0.0, 0.3, 0.0, 0.4, 0.0, 0.0, 0.1, 0.0, 0.0, 0.1, 0.0, 0.1, 0.0, 0.0, 0.0, 0.0, 0.1, 0.8, 0.0, 0.7, 0.0, 0.7, 0.0, 0.8, 0.0, 0.0, 0.5, 0.0, 0.6, 0.0, 0.6, 0.0, 0.5, 0.0, 0.8, 0.0, 0.9, 0.0, 0.9, 0.0, 0.8, 0.0, 0.1, 0.0, 0.2, 0.0, 0.2, 0.0, 0.1, 0.0, 0.4, 0.0, 0.5, 0.0, 0.5, 0.0, 0.4, 0.0, 0.7, 0.0, 0.8, 0.0, 0.8, 0.0, 0.7, 0.0, 0.3, 0.0, 0.4, 0.0, 0.4, 0.0, 0.3, 0.0, 0.6, 0.0, 0.7, 0.0, 0.7, 0.0, 0.6, 0.1, 1.0, 0.0, 1.0, 0.0, 0.9, 0.0, 0.9, 0.0, 1.0, 0.1, 1.0, 0.0, 0.2, 0.0, 0.3, 0.0, 0.3, 0.0, 0.2, 0.4, 1.0, 0.5, 1.0, 0.5, 1.0, 0.4, 1.0, 0.7, 1.0, 0.8, 1.0, 0.8, 1.0, 0.7, 1.0, 0.3, 1.0, 0.4, 1.0, 0.4, 1.0, 0.3, 1.0, 0.6, 1.0, 0.7, 1.0, 0.7, 1.0, 0.6, 1.0, 1.0, 0.9, 1.0, 1.0, 0.9, 1.0, 0.9, 1.0, 1.0, 1.0, 1.0, 0.9, 0.2, 1.0, 0.3, 1.0, 0.3, 1.0, 0.2, 1.0, 0.5, 1.0, 0.6, 1.0, 0.6, 1.0, 0.5, 1.0, 0.8, 1.0, 0.9, 1.0, 0.9, 1.0, 0.8, 1.0, 0.1, 1.0, 0.2, 1.0, 0.2, 1.0, 0.1, 1.0, 1.0, 0.3, 1.0, 0.2, 1.0, 0.2, 1.0, 0.3, 1.0, 0.7, 1.0, 0.6, 1.0, 0.6, 1.0, 0.7, 1.0, 0.4, 1.0, 0.3, 1.0, 0.3, 1.0, 0.4, 1.0, 0.8, 1.0, 0.7, 1.0, 0.7, 1.0, 0.8, 1.0, 0.5, 1.0, 0.4, 1.0, 0.4, 1.0, 0.5, 1.0, 0.2, 1.0, 0.1, 1.0, 0.1, 1.0, 0.2, 1.0, 0.9, 1.0, 0.8, 1.0, 0.8, 1.0, 0.9, 1.0, 0.6, 1.0, 0.5, 1.0, 0.5, 1.0, 0.6, 1.0, 0.6, 1.0, 0.7, 1.0, 0.7, 1.0, 0.6, 1.0, 0.7, 1.0, 0.8, 1.0, 0.8, 1.0, 0.7, 1.0, 0.8, 1.0, 0.9, 1.0, 0.9, 1.0, 0.8, 0.9, 1.0, 0.8, 1.0, 0.8, 1.0, 0.9, 1.0, 0.9, 0.2, 0.9, 0.1, 0.9, 0.1, 0.9, 0.2, 1.0, 0.0, 1.0, 0.1, 1.0, 0.1, 1.0, 0.0, 0.8, 1.0, 0.7, 1.0, 0.7, 1.0, 0.8, 1.0, 0.9, 0.3, 0.9, 0.2, 0.9, 0.2, 0.9, 0.3, 1.0, 0.9, 1.0, 1.0, 1.0, 1.0, 1.0, 0.9, 0.7, 1.0, 0.6, 1.0, 0.6, 1.0, 0.7, 1.0, 0.9, 0.4, 0.9, 0.3, 0.9, 0.3, 0.9, 0.4, 1.0, 1.0, 0.9, 1.0, 0.9, 1.0, 1.0, 1.0, 0.6, 1.0, 0.5, 1.0, 0.5, 1.0, 0.6, 1.0, 0.9, 0.5, 0.9, 0.4, 0.9, 0.4, 0.9, 0.5, 0.5, 1.0, 0.4, 1.0, 0.4, 1.0, 0.5, 1.0, 0.9, 0.6, 0.9, 0.5, 0.9, 0.5, 0.9, 0.6, 0.4, 1.0, 0.3, 1.0, 0.3, 1.0, 0.4, 1.0, 0.9, 0.7, 0.9, 0.6, 0.9, 0.6, 0.9, 0.7, 0.3, 1.0, 0.2, 1.0, 0.2, 1.0, 0.3, 1.0, 0.9, 0.8, 0.9, 0.7, 0.9, 0.7, 0.9, 0.8, 0.2, 1.0, 0.1, 1.0, 0.1, 1.0, 0.2, 1.0, 0.0, 0.9, 0.0, 0.8, 0.0, 0.8, 0.0, 0.9, 0.9, 0.9, 0.9, 0.8, 0.9, 0.8, 0.9, 0.9, 0.1, 1.0, 0.0, 1.0, 0.0, 1.0, 0.1, 1.0, 0.0, 0.8, 0.0, 0.7, 0.0, 0.7, 0.0, 0.8, 0.9, 0.1, 0.8, 0.1, 0.8, 0.1, 0.9, 0.1, 0.0, 0.7, 0.0, 0.6, 0.0, 0.6, 0.0, 0.7, 0.8, 0.9, 0.9, 0.9, 0.9, 0.9, 0.8, 0.9, 0.0, 0.6, 0.0, 0.5, 0.0, 0.5, 0.0, 0.6, 0.8, 0.1, 0.7, 0.1, 0.7, 0.1, 0.8, 0.1, 0.1, 0.1, 0.1, 0.2, 0.1, 0.2, 0.1, 0.1, 0.0, 1.0, 0.0, 0.9, 0.0, 0.9, 0.0, 1.0, 0.0, 0.5, 0.0, 0.4, 0.0, 0.4, 0.0, 0.5, 0.7, 0.9, 0.8, 0.9, 0.8, 0.9, 0.7, 0.9, 0.1, 0.2, 0.1, 0.3, 0.1, 0.3, 0.1, 0.2, 0.0, 0.4, 0.0, 0.3, 0.0, 0.3, 0.0, 0.4, 0.7, 0.1, 0.6, 0.1, 0.6, 0.1, 0.7, 0.1, 0.9, 0.0, 1.0, 0.0, 1.0, 0.0, 0.9, 0.0, 0.1, 0.3, 0.1, 0.4, 0.1, 0.4, 0.1, 0.3, 0.0, 0.3, 0.0, 0.2, 0.0, 0.2, 0.0, 0.3, 0.6, 0.9, 0.7, 0.9, 0.7, 0.9, 0.6, 0.9, 0.1, 0.4, 0.1, 0.5, 0.1, 0.5, 0.1, 0.4, 0.0, 0.2, 0.0, 0.1, 0.0, 0.1, 0.0, 0.2, 0.6, 0.1, 0.5, 0.1, 0.5, 0.1, 0.6, 0.1, 0.1, 0.5, 0.1, 0.6, 0.1, 0.6, 0.1, 0.5, 0.0, 0.1, 0.0, 0.0, 0.0, 0.0, 0.0, 0.1, 0.5, 0.9, 0.6, 0.9, 0.6, 0.9, 0.5, 0.9, 0.1, 0.6, 0.1, 0.7, 0.1, 0.7, 0.1, 0.6, 0.1, 0.0, 0.2, 0.0, 0.2, 0.0, 0.1, 0.0, 0.5, 0.1, 0.4, 0.1, 0.4, 0.1, 0.5, 0.1, 0.1, 0.7, 0.1, 0.8, 0.1, 0.8, 0.1, 0.7, 0.2, 0.0, 0.3, 0.0, 0.3, 0.0, 0.2, 0.0, 0.4, 0.9, 0.5, 0.9, 0.5, 0.9, 0.4, 0.9, 0.1, 0.8, 0.1, 0.9, 0.1, 0.9, 0.1, 0.8, 0.3, 0.0, 0.4, 0.0, 0.4, 0.0, 0.3, 0.0, 0.4, 0.1, 0.3, 0.1, 0.3, 0.1, 0.4, 0.1, 1.0, 0.1, 1.0, 0.2, 1.0, 0.2, 1.0, 0.1, 0.4, 0.0, 0.5, 0.0, 0.5, 0.0, 0.4, 0.0, 0.3, 0.9, 0.4, 0.9, 0.4, 0.9, 0.3, 0.9, 1.0, 0.2, 1.0, 0.3, 1.0, 0.3, 1.0, 0.2, 0.5, 0.0, 0.6, 0.0, 0.6, 0.0, 0.5, 0.0, 0.3, 0.1, 0.2, 0.1, 0.2, 0.1, 0.3, 0.1, 1.0, 0.3, 1.0, 0.4, 1.0, 0.4, 1.0, 0.3, 0.6, 0.0, 0.7, 0.0, 0.7, 0.0, 0.6, 0.0, 0.2, 0.9, 0.3, 0.9, 0.3, 0.9, 0.2, 0.9, 1.0, 0.4, 1.0, 0.5, 1.0, 0.5, 1.0, 0.4, 0.7, 0.0, 0.8, 0.0, 0.8, 0.0, 0.7, 0.0, 0.2, 0.1, 0.1, 0.1, 0.1, 0.1, 0.2, 0.1, 1.0, 0.5, 1.0, 0.6, 1.0, 0.6, 1.0, 0.5, 0.0, 0.0, 0.1, 0.0, 0.1, 0.0, 0.0, 0.0, 0.8, 0.0, 0.9, 0.0, 0.9, 0.0, 0.8, 0.0, 0.1, 0.9, 0.2, 0.9, 0.2, 0.9, 0.1, 0.9, 0.9, 0.9, 1.0, 0.9, 1.0, 1.0, 0.9, 1.0, 0.9, 0.0, 1.0, 0.0, 1.0, 0.1, 0.9, 0.1, 0.9, 0.1, 1.0, 0.1, 1.0, 0.2, 0.9, 0.2, 0.9, 0.2, 1.0, 0.2, 1.0, 0.3, 0.9, 0.3, 0.9, 0.3, 1.0, 0.3, 1.0, 0.4, 0.9, 0.4, 0.9, 0.4, 1.0, 0.4, 1.0, 0.5, 0.9, 0.5, 0.9, 0.5, 1.0, 0.5, 1.0, 0.6, 0.9, 0.6, 0.9, 0.6, 1.0, 0.6, 1.0, 0.7, 0.9, 0.7, 0.9, 0.7, 1.0, 0.7, 1.0, 0.8, 0.9, 0.8, 0.9, 0.8, 1.0, 0.8, 1.0, 0.9, 0.9, 0.9, 0.9, 0.6, 0.9, 0.5, 0.9, 0.5, 0.9, 0.6, 0.1, 1.0, 0.0, 1.0, 0.0, 1.0, 0.1, 1.0, 0.9, 1.0, 0.9, 0.9, 0.9, 0.9, 0.9, 1.0, 0.6, 1.0, 0.5, 1.0, 0.5, 1.0, 0.6, 1.0, 1.0, 0.4, 1.0, 0.5, 1.0, 0.5, 1.0, 0.4, 0.9, 0.7, 0.9, 0.6, 0.9, 0.6, 0.9, 0.7, 0.0, 0.0, 0.1, 0.0, 0.1, 0.0, 0.0, 0.0, 0.0, 1.0, 0.0, 0.9, 0.0, 0.9, 0.0, 1.0, 0.5, 1.0, 0.4, 1.0, 0.4, 1.0, 0.5, 1.0, 1.0, 0.5, 1.0, 0.6, 1.0, 0.6, 1.0, 0.5, 0.9, 0.8, 0.9, 0.7, 0.9, 0.7, 0.9, 0.8, 0.1, 0.0, 0.2, 0.0, 0.2, 0.0, 0.1, 0.0, 0.0, 0.9, 0.0, 0.8, 0.0, 0.8, 0.0, 0.9, 0.4, 1.0, 0.3, 1.0, 0.3, 1.0, 0.4, 1.0, 1.0, 0.6, 1.0, 0.7, 1.0, 0.7, 1.0, 0.6, 0.9, 0.9, 0.9, 0.8, 0.9, 0.8, 0.9, 0.9, 0.2, 0.0, 0.3, 0.0, 0.3, 0.0, 0.2, 0.0, 0.0, 0.8, 0.0, 0.7, 0.0, 0.7, 0.0, 0.8, 0.3, 1.0, 0.2, 1.0, 0.2, 1.0, 0.3, 1.0, 1.0, 0.7, 1.0, 0.8, 1.0, 0.8, 1.0, 0.7, 0.3, 0.0, 0.4, 0.0, 0.4, 0.0, 0.3, 0.0, 0.0, 0.7, 0.0, 0.6, 0.0, 0.6, 0.0, 0.7, 0.2, 1.0, 0.1, 1.0, 0.1, 1.0, 0.2, 1.0, 1.0, 0.8, 1.0, 0.9, 1.0, 0.9, 1.0, 0.8, 0.4, 0.0, 0.5, 0.0, 0.5, 0.0, 0.4, 0.0, 0.0, 0.6, 0.0, 0.5, 0.0, 0.5, 0.0, 0.6, 0.5, 0.0, 0.6, 0.0, 0.6, 0.0, 0.5, 0.0, 0.0, 0.5, 0.0, 0.4, 0.0, 0.4, 0.0, 0.5, 0.6, 0.0, 0.7, 0.0, 0.7, 0.0, 0.6, 0.0, 0.0, 0.4, 0.0, 0.3, 0.0, 0.3, 0.0, 0.4, 0.7, 0.0, 0.8, 0.0, 0.8, 0.0, 0.7, 0.0, 0.0, 0.3, 0.0, 0.2, 0.0, 0.2, 0.0, 0.3, 0.9, 0.1, 0.9, 0.0, 0.9, 0.0, 0.9, 0.1, 0.8, 0.0, 0.9, 0.0, 0.9, 0.0, 0.8, 0.0, 0.0, 0.2, 0.0, 0.1, 0.0, 0.1, 0.0, 0.2, 0.9, 0.2, 0.9, 0.1, 0.9, 0.1, 0.9, 0.2, 1.0, 1.0, 0.9, 1.0, 0.9, 1.0, 1.0, 1.0, 1.0, 0.0, 1.0, 0.1, 1.0, 0.1, 1.0, 0.0, 0.9, 0.3, 0.9, 0.2, 0.9, 0.2, 0.9, 0.3, 0.0, 0.1, 0.0, 0.0, 0.0, 0.0, 0.0, 0.1])
me_plane_002.materials.append(mat_material)
me_plane_002.update()

# ---- objects
ob_in_field = bpy.data.objects.new('IN-FIELD', me_plane_001)
ob_out = bpy.data.objects.new('OUT', me_plane_002)

# ---- transforms, parenting, visibility, modifiers, constraints
ob_in_field.location = (0.0, 0.0, 0.0)
ob_in_field.scale = (8.0, 8.0, 1.0)
ob_out.location = (0.0, 0.0, 0.0)
ob_out.scale = (10.0, 10.0, 1.0)

# ---- collection membership
col_chess.objects.link(ob_in_field)
col_chess.objects.link(ob_out)

# ---- scene / render settings (as saved in the file)
scene.frame_start = 1; scene.frame_end = 250; scene.frame_set(47)
scene.render.engine = 'BLENDER_EEVEE_NEXT'
bpy.context.view_layer.update()

# ---- added for rendering (the .blend has no active camera and no usable light): camera, sun
cam_auto = bpy.data.cameras.new('AutoCamera')
cam_auto.lens = 50.0
cam_auto.sensor_width = 36.0
cam_auto.clip_end = 1000.0
ob_auto_camera = bpy.data.objects.new('AutoCamera', cam_auto)
scene.collection.objects.link(ob_auto_camera)
ob_auto_camera.location = (24.0975, -28.917, 19.8306)
ob_auto_camera.rotation_euler = (1.09748, -7.21219e-08, 0.694738)
scene.camera = ob_auto_camera
light_auto_sun = bpy.data.lights.new('AutoSun', 'SUN')
light_auto_sun.energy = 3.0
light_auto_sun.angle = 0.0523599
ob_auto_sun = bpy.data.objects.new('AutoSun', light_auto_sun)
scene.collection.objects.link(ob_auto_sun)
ob_auto_sun.rotation_euler = (0.872665, 0.174533, 0.523599)
bpy.context.view_layer.update()
